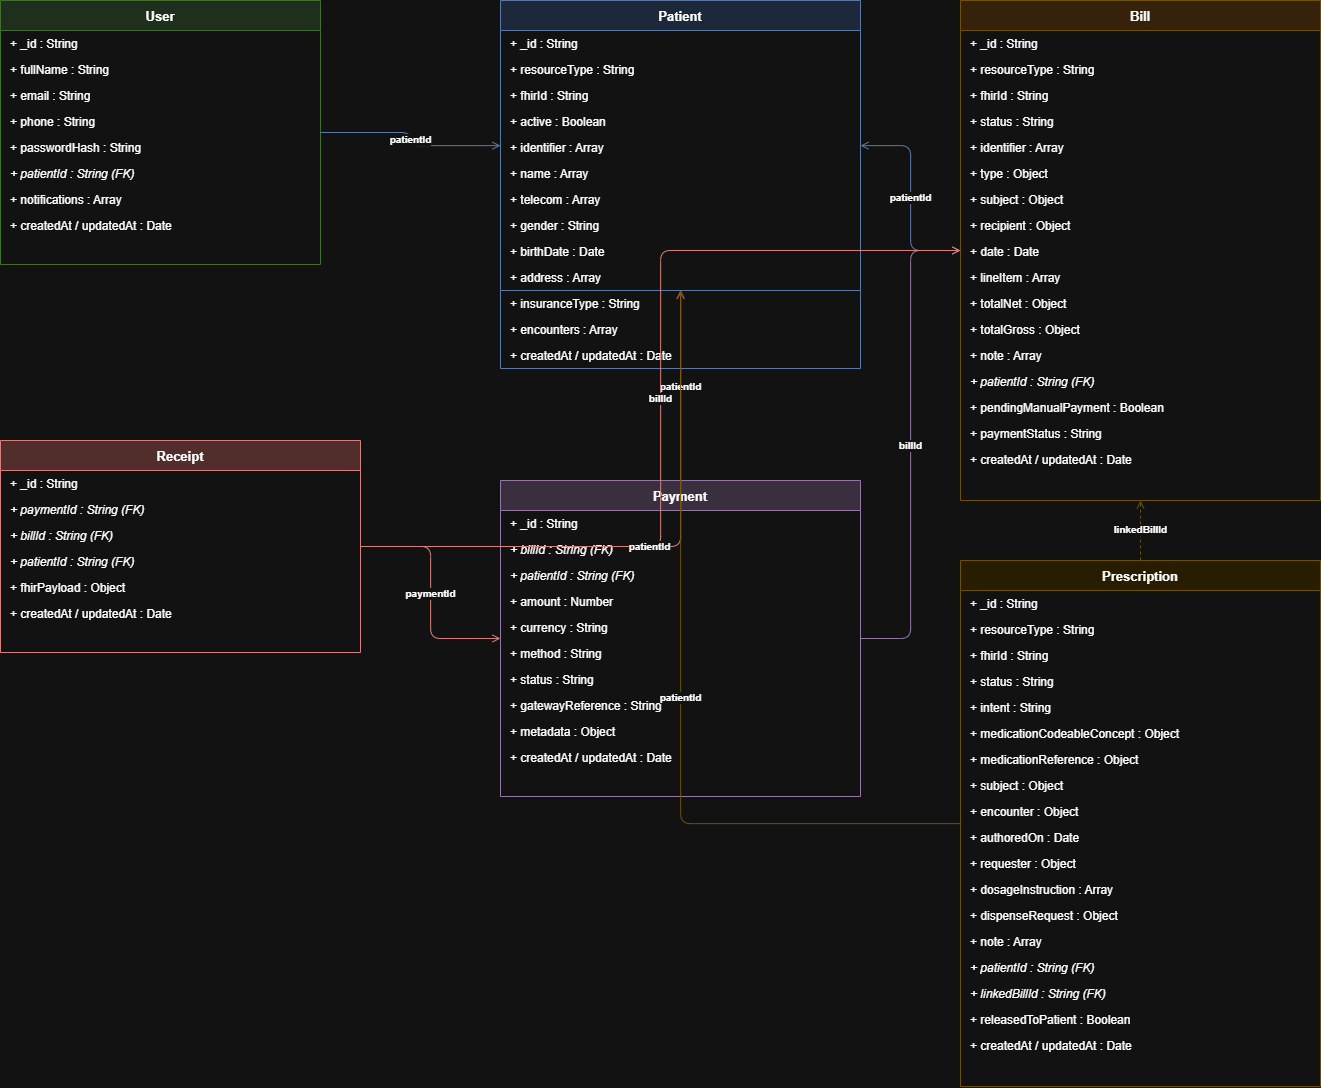

The diagram above was exported from draw.io. Its source (the exported page's mxGraphModel, read from the mxfile embedded in the PNG):
<mxGraphModel dx="1857" dy="1146" grid="1" gridSize="10" guides="1" tooltips="1" connect="1" arrows="1" fold="1" page="1" pageScale="1" pageWidth="850" pageHeight="1100" math="0" shadow="0">
  <root>
    <mxCell id="0" />
    <mxCell id="1" parent="0" />
    <mxCell id="Patient_header" parent="1" style="swimlane;fontStyle=1;align=center;startSize=30;fillColor=#dae8fc;strokeColor=#6c8ebf;fontSize=13;" value="Patient" vertex="1">
      <mxGeometry height="290" width="360" x="560" y="40" as="geometry" />
    </mxCell>
    <mxCell id="Patient_f1" parent="Patient_header" style="text;align=left;strokeColor=none;fillColor=none;spacingLeft=8;" value="+ _id : String" vertex="1">
      <mxGeometry height="26" width="360" y="30" as="geometry" />
    </mxCell>
    <mxCell id="Patient_f2" parent="Patient_header" style="text;align=left;strokeColor=none;fillColor=none;spacingLeft=8;" value="+ resourceType : String" vertex="1">
      <mxGeometry height="26" width="360" y="56" as="geometry" />
    </mxCell>
    <mxCell id="Patient_f3" parent="Patient_header" style="text;align=left;strokeColor=none;fillColor=none;spacingLeft=8;" value="+ fhirId : String" vertex="1">
      <mxGeometry height="26" width="360" y="82" as="geometry" />
    </mxCell>
    <mxCell id="Patient_f4" parent="Patient_header" style="text;align=left;strokeColor=none;fillColor=none;spacingLeft=8;" value="+ active : Boolean" vertex="1">
      <mxGeometry height="26" width="360" y="108" as="geometry" />
    </mxCell>
    <mxCell id="Patient_f5" parent="Patient_header" style="text;align=left;strokeColor=none;fillColor=none;spacingLeft=8;" value="+ identifier : Array" vertex="1">
      <mxGeometry height="26" width="360" y="134" as="geometry" />
    </mxCell>
    <mxCell id="Patient_f6" parent="Patient_header" style="text;align=left;strokeColor=none;fillColor=none;spacingLeft=8;" value="+ name : Array" vertex="1">
      <mxGeometry height="26" width="360" y="160" as="geometry" />
    </mxCell>
    <mxCell id="Patient_f7" parent="Patient_header" style="text;align=left;strokeColor=none;fillColor=none;spacingLeft=8;" value="+ telecom : Array" vertex="1">
      <mxGeometry height="26" width="360" y="186" as="geometry" />
    </mxCell>
    <mxCell id="Patient_f8" parent="Patient_header" style="text;align=left;strokeColor=none;fillColor=none;spacingLeft=8;" value="+ gender : String" vertex="1">
      <mxGeometry height="26" width="360" y="212" as="geometry" />
    </mxCell>
    <mxCell id="Patient_f9" parent="Patient_header" style="text;align=left;strokeColor=none;fillColor=none;spacingLeft=8;" value="+ birthDate : Date" vertex="1">
      <mxGeometry height="26" width="360" y="238" as="geometry" />
    </mxCell>
    <mxCell id="Patient_f10" parent="Patient_header" style="text;align=left;strokeColor=none;fillColor=none;spacingLeft=8;" value="+ address : Array" vertex="1">
      <mxGeometry height="26" width="360" y="264" as="geometry" />
    </mxCell>
    <mxCell id="Patient_header2" parent="1" style="swimlane;startSize=0;fillColor=#dae8fc;strokeColor=#6c8ebf;" value="" vertex="1">
      <mxGeometry height="78" width="360" x="560" y="330" as="geometry" />
    </mxCell>
    <mxCell id="Patient_f11" parent="Patient_header2" style="text;align=left;strokeColor=none;fillColor=none;spacingLeft=8;" value="+ insuranceType : String" vertex="1">
      <mxGeometry height="26" width="360" as="geometry" />
    </mxCell>
    <mxCell id="Patient_f12" parent="Patient_header2" style="text;align=left;strokeColor=none;fillColor=none;spacingLeft=8;" value="+ encounters : Array" vertex="1">
      <mxGeometry height="26" width="360" y="26" as="geometry" />
    </mxCell>
    <mxCell id="Patient_f13" parent="Patient_header2" style="text;align=left;strokeColor=none;fillColor=none;spacingLeft=8;" value="+ createdAt / updatedAt : Date" vertex="1">
      <mxGeometry height="26" width="360" y="52" as="geometry" />
    </mxCell>
    <mxCell id="User_header" parent="1" style="swimlane;fontStyle=1;align=center;startSize=30;fillColor=#d5e8d4;strokeColor=#82b366;fontSize=13;" value="User" vertex="1">
      <mxGeometry height="264" width="320" x="60" y="40" as="geometry" />
    </mxCell>
    <mxCell id="User_f1" parent="User_header" style="text;align=left;strokeColor=none;fillColor=none;spacingLeft=8;" value="+ _id : String" vertex="1">
      <mxGeometry height="26" width="320" y="30" as="geometry" />
    </mxCell>
    <mxCell id="User_f2" parent="User_header" style="text;align=left;strokeColor=none;fillColor=none;spacingLeft=8;" value="+ fullName : String" vertex="1">
      <mxGeometry height="26" width="320" y="56" as="geometry" />
    </mxCell>
    <mxCell id="User_f3" parent="User_header" style="text;align=left;strokeColor=none;fillColor=none;spacingLeft=8;" value="+ email : String" vertex="1">
      <mxGeometry height="26" width="320" y="82" as="geometry" />
    </mxCell>
    <mxCell id="User_f4" parent="User_header" style="text;align=left;strokeColor=none;fillColor=none;spacingLeft=8;" value="+ phone : String" vertex="1">
      <mxGeometry height="26" width="320" y="108" as="geometry" />
    </mxCell>
    <mxCell id="User_f5" parent="User_header" style="text;align=left;strokeColor=none;fillColor=none;spacingLeft=8;" value="+ passwordHash : String" vertex="1">
      <mxGeometry height="26" width="320" y="134" as="geometry" />
    </mxCell>
    <mxCell id="User_f6" parent="User_header" style="text;align=left;strokeColor=none;fillColor=none;spacingLeft=8;fontStyle=2;" value="+ patientId : String (FK)" vertex="1">
      <mxGeometry height="26" width="320" y="160" as="geometry" />
    </mxCell>
    <mxCell id="User_f7" parent="User_header" style="text;align=left;strokeColor=none;fillColor=none;spacingLeft=8;" value="+ notifications : Array" vertex="1">
      <mxGeometry height="26" width="320" y="186" as="geometry" />
    </mxCell>
    <mxCell id="User_f8" parent="User_header" style="text;align=left;strokeColor=none;fillColor=none;spacingLeft=8;" value="+ createdAt / updatedAt : Date" vertex="1">
      <mxGeometry height="26" width="320" y="212" as="geometry" />
    </mxCell>
    <mxCell id="Bill_header" parent="1" style="swimlane;fontStyle=1;align=center;startSize=30;fillColor=#ffe6cc;strokeColor=#d6b656;fontSize=13;" value="Bill" vertex="1">
      <mxGeometry height="500" width="360" x="1020" y="40" as="geometry" />
    </mxCell>
    <mxCell id="Bill_f1" parent="Bill_header" style="text;align=left;strokeColor=none;fillColor=none;spacingLeft=8;" value="+ _id : String" vertex="1">
      <mxGeometry height="26" width="360" y="30" as="geometry" />
    </mxCell>
    <mxCell id="Bill_f2" parent="Bill_header" style="text;align=left;strokeColor=none;fillColor=none;spacingLeft=8;" value="+ resourceType : String" vertex="1">
      <mxGeometry height="26" width="360" y="56" as="geometry" />
    </mxCell>
    <mxCell id="Bill_f3" parent="Bill_header" style="text;align=left;strokeColor=none;fillColor=none;spacingLeft=8;" value="+ fhirId : String" vertex="1">
      <mxGeometry height="26" width="360" y="82" as="geometry" />
    </mxCell>
    <mxCell id="Bill_f4" parent="Bill_header" style="text;align=left;strokeColor=none;fillColor=none;spacingLeft=8;" value="+ status : String" vertex="1">
      <mxGeometry height="26" width="360" y="108" as="geometry" />
    </mxCell>
    <mxCell id="Bill_f5" parent="Bill_header" style="text;align=left;strokeColor=none;fillColor=none;spacingLeft=8;" value="+ identifier : Array" vertex="1">
      <mxGeometry height="26" width="360" y="134" as="geometry" />
    </mxCell>
    <mxCell id="Bill_f6" parent="Bill_header" style="text;align=left;strokeColor=none;fillColor=none;spacingLeft=8;" value="+ type : Object" vertex="1">
      <mxGeometry height="26" width="360" y="160" as="geometry" />
    </mxCell>
    <mxCell id="Bill_f7" parent="Bill_header" style="text;align=left;strokeColor=none;fillColor=none;spacingLeft=8;" value="+ subject : Object" vertex="1">
      <mxGeometry height="26" width="360" y="186" as="geometry" />
    </mxCell>
    <mxCell id="Bill_f8" parent="Bill_header" style="text;align=left;strokeColor=none;fillColor=none;spacingLeft=8;" value="+ recipient : Object" vertex="1">
      <mxGeometry height="26" width="360" y="212" as="geometry" />
    </mxCell>
    <mxCell id="Bill_f9" parent="Bill_header" style="text;align=left;strokeColor=none;fillColor=none;spacingLeft=8;" value="+ date : Date" vertex="1">
      <mxGeometry height="26" width="360" y="238" as="geometry" />
    </mxCell>
    <mxCell id="Bill_f10" parent="Bill_header" style="text;align=left;strokeColor=none;fillColor=none;spacingLeft=8;" value="+ lineItem : Array" vertex="1">
      <mxGeometry height="26" width="360" y="264" as="geometry" />
    </mxCell>
    <mxCell id="Bill_f11" parent="Bill_header" style="text;align=left;strokeColor=none;fillColor=none;spacingLeft=8;" value="+ totalNet : Object" vertex="1">
      <mxGeometry height="26" width="360" y="290" as="geometry" />
    </mxCell>
    <mxCell id="Bill_f12" parent="Bill_header" style="text;align=left;strokeColor=none;fillColor=none;spacingLeft=8;" value="+ totalGross : Object" vertex="1">
      <mxGeometry height="26" width="360" y="316" as="geometry" />
    </mxCell>
    <mxCell id="Bill_f13" parent="Bill_header" style="text;align=left;strokeColor=none;fillColor=none;spacingLeft=8;" value="+ note : Array" vertex="1">
      <mxGeometry height="26" width="360" y="342" as="geometry" />
    </mxCell>
    <mxCell id="Bill_f14" parent="Bill_header" style="text;align=left;strokeColor=none;fillColor=none;spacingLeft=8;fontStyle=2;" value="+ patientId : String (FK)" vertex="1">
      <mxGeometry height="26" width="360" y="368" as="geometry" />
    </mxCell>
    <mxCell id="Bill_f15" parent="Bill_header" style="text;align=left;strokeColor=none;fillColor=none;spacingLeft=8;" value="+ pendingManualPayment : Boolean" vertex="1">
      <mxGeometry height="26" width="360" y="394" as="geometry" />
    </mxCell>
    <mxCell id="Bill_f16" parent="Bill_header" style="text;align=left;strokeColor=none;fillColor=none;spacingLeft=8;" value="+ paymentStatus : String" vertex="1">
      <mxGeometry height="26" width="360" y="420" as="geometry" />
    </mxCell>
    <mxCell id="Bill_f17" parent="Bill_header" style="text;align=left;strokeColor=none;fillColor=none;spacingLeft=8;" value="+ createdAt / updatedAt : Date" vertex="1">
      <mxGeometry height="26" width="360" y="446" as="geometry" />
    </mxCell>
    <mxCell id="Payment_header" parent="1" style="swimlane;fontStyle=1;align=center;startSize=30;fillColor=#e1d5e7;strokeColor=#9673a6;fontSize=13;" value="Payment" vertex="1">
      <mxGeometry height="316" width="360" x="560" y="520" as="geometry" />
    </mxCell>
    <mxCell id="Payment_f1" parent="Payment_header" style="text;align=left;strokeColor=none;fillColor=none;spacingLeft=8;" value="+ _id : String" vertex="1">
      <mxGeometry height="26" width="360" y="30" as="geometry" />
    </mxCell>
    <mxCell id="Payment_f2" parent="Payment_header" style="text;align=left;strokeColor=none;fillColor=none;spacingLeft=8;fontStyle=2;" value="+ billId : String (FK)" vertex="1">
      <mxGeometry height="26" width="360" y="56" as="geometry" />
    </mxCell>
    <mxCell id="Payment_f3" parent="Payment_header" style="text;align=left;strokeColor=none;fillColor=none;spacingLeft=8;fontStyle=2;" value="+ patientId : String (FK)" vertex="1">
      <mxGeometry height="26" width="360" y="82" as="geometry" />
    </mxCell>
    <mxCell id="Payment_f4" parent="Payment_header" style="text;align=left;strokeColor=none;fillColor=none;spacingLeft=8;" value="+ amount : Number" vertex="1">
      <mxGeometry height="26" width="360" y="108" as="geometry" />
    </mxCell>
    <mxCell id="Payment_f5" parent="Payment_header" style="text;align=left;strokeColor=none;fillColor=none;spacingLeft=8;" value="+ currency : String" vertex="1">
      <mxGeometry height="26" width="360" y="134" as="geometry" />
    </mxCell>
    <mxCell id="Payment_f6" parent="Payment_header" style="text;align=left;strokeColor=none;fillColor=none;spacingLeft=8;" value="+ method : String" vertex="1">
      <mxGeometry height="26" width="360" y="160" as="geometry" />
    </mxCell>
    <mxCell id="Payment_f7" parent="Payment_header" style="text;align=left;strokeColor=none;fillColor=none;spacingLeft=8;" value="+ status : String" vertex="1">
      <mxGeometry height="26" width="360" y="186" as="geometry" />
    </mxCell>
    <mxCell id="Payment_f8" parent="Payment_header" style="text;align=left;strokeColor=none;fillColor=none;spacingLeft=8;" value="+ gatewayReference : String" vertex="1">
      <mxGeometry height="26" width="360" y="212" as="geometry" />
    </mxCell>
    <mxCell id="Payment_f9" parent="Payment_header" style="text;align=left;strokeColor=none;fillColor=none;spacingLeft=8;" value="+ metadata : Object" vertex="1">
      <mxGeometry height="26" width="360" y="238" as="geometry" />
    </mxCell>
    <mxCell id="Payment_f10" parent="Payment_header" style="text;align=left;strokeColor=none;fillColor=none;spacingLeft=8;" value="+ createdAt / updatedAt : Date" vertex="1">
      <mxGeometry height="26" width="360" y="264" as="geometry" />
    </mxCell>
    <mxCell id="Receipt_header" parent="1" style="swimlane;fontStyle=1;align=center;startSize=30;fillColor=#f8cecc;strokeColor=#b85450;fontSize=13;" value="Receipt" vertex="1">
      <mxGeometry height="212" width="360" x="60" y="480" as="geometry" />
    </mxCell>
    <mxCell id="Receipt_f1" parent="Receipt_header" style="text;align=left;strokeColor=none;fillColor=none;spacingLeft=8;" value="+ _id : String" vertex="1">
      <mxGeometry height="26" width="360" y="30" as="geometry" />
    </mxCell>
    <mxCell id="Receipt_f2" parent="Receipt_header" style="text;align=left;strokeColor=none;fillColor=none;spacingLeft=8;fontStyle=2;" value="+ paymentId : String (FK)" vertex="1">
      <mxGeometry height="26" width="360" y="56" as="geometry" />
    </mxCell>
    <mxCell id="Receipt_f3" parent="Receipt_header" style="text;align=left;strokeColor=none;fillColor=none;spacingLeft=8;fontStyle=2;" value="+ billId : String (FK)" vertex="1">
      <mxGeometry height="26" width="360" y="82" as="geometry" />
    </mxCell>
    <mxCell id="Receipt_f4" parent="Receipt_header" style="text;align=left;strokeColor=none;fillColor=none;spacingLeft=8;fontStyle=2;" value="+ patientId : String (FK)" vertex="1">
      <mxGeometry height="26" width="360" y="108" as="geometry" />
    </mxCell>
    <mxCell id="Receipt_f5" parent="Receipt_header" style="text;align=left;strokeColor=none;fillColor=none;spacingLeft=8;" value="+ fhirPayload : Object" vertex="1">
      <mxGeometry height="26" width="360" y="134" as="geometry" />
    </mxCell>
    <mxCell id="Receipt_f6" parent="Receipt_header" style="text;align=left;strokeColor=none;fillColor=none;spacingLeft=8;" value="+ createdAt / updatedAt : Date" vertex="1">
      <mxGeometry height="26" width="360" y="160" as="geometry" />
    </mxCell>
    <mxCell id="Prescription_header" parent="1" style="swimlane;fontStyle=1;align=center;startSize=30;fillColor=#fff2cc;strokeColor=#d6b656;fontSize=13;" value="Prescription" vertex="1">
      <mxGeometry height="526" width="360" x="1020" y="600" as="geometry" />
    </mxCell>
    <mxCell id="Rx_f1" parent="Prescription_header" style="text;align=left;strokeColor=none;fillColor=none;spacingLeft=8;" value="+ _id : String" vertex="1">
      <mxGeometry height="26" width="360" y="30" as="geometry" />
    </mxCell>
    <mxCell id="Rx_f2" parent="Prescription_header" style="text;align=left;strokeColor=none;fillColor=none;spacingLeft=8;" value="+ resourceType : String" vertex="1">
      <mxGeometry height="26" width="360" y="56" as="geometry" />
    </mxCell>
    <mxCell id="Rx_f3" parent="Prescription_header" style="text;align=left;strokeColor=none;fillColor=none;spacingLeft=8;" value="+ fhirId : String" vertex="1">
      <mxGeometry height="26" width="360" y="82" as="geometry" />
    </mxCell>
    <mxCell id="Rx_f4" parent="Prescription_header" style="text;align=left;strokeColor=none;fillColor=none;spacingLeft=8;" value="+ status : String" vertex="1">
      <mxGeometry height="26" width="360" y="108" as="geometry" />
    </mxCell>
    <mxCell id="Rx_f5" parent="Prescription_header" style="text;align=left;strokeColor=none;fillColor=none;spacingLeft=8;" value="+ intent : String" vertex="1">
      <mxGeometry height="26" width="360" y="134" as="geometry" />
    </mxCell>
    <mxCell id="Rx_f6" parent="Prescription_header" style="text;align=left;strokeColor=none;fillColor=none;spacingLeft=8;" value="+ medicationCodeableConcept : Object" vertex="1">
      <mxGeometry height="26" width="360" y="160" as="geometry" />
    </mxCell>
    <mxCell id="Rx_f7" parent="Prescription_header" style="text;align=left;strokeColor=none;fillColor=none;spacingLeft=8;" value="+ medicationReference : Object" vertex="1">
      <mxGeometry height="26" width="360" y="186" as="geometry" />
    </mxCell>
    <mxCell id="Rx_f8" parent="Prescription_header" style="text;align=left;strokeColor=none;fillColor=none;spacingLeft=8;" value="+ subject : Object" vertex="1">
      <mxGeometry height="26" width="360" y="212" as="geometry" />
    </mxCell>
    <mxCell id="Rx_f9" parent="Prescription_header" style="text;align=left;strokeColor=none;fillColor=none;spacingLeft=8;" value="+ encounter : Object" vertex="1">
      <mxGeometry height="26" width="360" y="238" as="geometry" />
    </mxCell>
    <mxCell id="Rx_f10" parent="Prescription_header" style="text;align=left;strokeColor=none;fillColor=none;spacingLeft=8;" value="+ authoredOn : Date" vertex="1">
      <mxGeometry height="26" width="360" y="264" as="geometry" />
    </mxCell>
    <mxCell id="Rx_f11" parent="Prescription_header" style="text;align=left;strokeColor=none;fillColor=none;spacingLeft=8;" value="+ requester : Object" vertex="1">
      <mxGeometry height="26" width="360" y="290" as="geometry" />
    </mxCell>
    <mxCell id="Rx_f12" parent="Prescription_header" style="text;align=left;strokeColor=none;fillColor=none;spacingLeft=8;" value="+ dosageInstruction : Array" vertex="1">
      <mxGeometry height="26" width="360" y="316" as="geometry" />
    </mxCell>
    <mxCell id="Rx_f13" parent="Prescription_header" style="text;align=left;strokeColor=none;fillColor=none;spacingLeft=8;" value="+ dispenseRequest : Object" vertex="1">
      <mxGeometry height="26" width="360" y="342" as="geometry" />
    </mxCell>
    <mxCell id="Rx_f14" parent="Prescription_header" style="text;align=left;strokeColor=none;fillColor=none;spacingLeft=8;" value="+ note : Array" vertex="1">
      <mxGeometry height="26" width="360" y="368" as="geometry" />
    </mxCell>
    <mxCell id="Rx_f15" parent="Prescription_header" style="text;align=left;strokeColor=none;fillColor=none;spacingLeft=8;fontStyle=2;" value="+ patientId : String (FK)" vertex="1">
      <mxGeometry height="26" width="360" y="394" as="geometry" />
    </mxCell>
    <mxCell id="Rx_f16" parent="Prescription_header" style="text;align=left;strokeColor=none;fillColor=none;spacingLeft=8;fontStyle=2;" value="+ linkedBillId : String (FK)" vertex="1">
      <mxGeometry height="26" width="360" y="420" as="geometry" />
    </mxCell>
    <mxCell id="Rx_f17" parent="Prescription_header" style="text;align=left;strokeColor=none;fillColor=none;spacingLeft=8;" value="+ releasedToPatient : Boolean" vertex="1">
      <mxGeometry height="26" width="360" y="446" as="geometry" />
    </mxCell>
    <mxCell id="Rx_f18" parent="Prescription_header" style="text;align=left;strokeColor=none;fillColor=none;spacingLeft=8;" value="+ createdAt / updatedAt : Date" vertex="1">
      <mxGeometry height="26" width="360" y="472" as="geometry" />
    </mxCell>
    <mxCell id="rel_up" edge="1" parent="1" source="User_header" style="edgeStyle=orthogonalEdgeStyle;html=1;endArrow=open;endFill=0;dashed=0;strokeColor=#6c8ebf;fontStyle=1;fontSize=10;" target="Patient_header" value="patientId">
      <mxGeometry relative="1" as="geometry" />
    </mxCell>
    <mxCell id="rel_bp" edge="1" parent="1" source="Bill_header" style="edgeStyle=orthogonalEdgeStyle;html=1;endArrow=open;endFill=0;dashed=0;strokeColor=#6c8ebf;fontStyle=1;fontSize=10;" target="Patient_header" value="patientId">
      <mxGeometry relative="1" as="geometry" />
    </mxCell>
    <mxCell id="rel_pmb" edge="1" parent="1" source="Payment_header" style="edgeStyle=orthogonalEdgeStyle;html=1;endArrow=open;endFill=0;dashed=0;strokeColor=#9673a6;fontStyle=1;fontSize=10;" target="Bill_header" value="billId">
      <mxGeometry relative="1" as="geometry" />
    </mxCell>
    <mxCell id="rel_pmp" edge="1" parent="1" source="Payment_header" style="edgeStyle=orthogonalEdgeStyle;html=1;endArrow=open;endFill=0;dashed=0;strokeColor=#9673a6;fontStyle=1;fontSize=10;" target="Patient_header" value="patientId">
      <mxGeometry relative="1" as="geometry" />
    </mxCell>
    <mxCell id="rel_rcp" edge="1" parent="1" source="Receipt_header" style="edgeStyle=orthogonalEdgeStyle;html=1;endArrow=open;endFill=0;dashed=0;strokeColor=#b85450;fontStyle=1;fontSize=10;" target="Payment_header" value="paymentId">
      <mxGeometry relative="1" as="geometry" />
    </mxCell>
    <mxCell id="rel_rcb" edge="1" parent="1" source="Receipt_header" style="edgeStyle=orthogonalEdgeStyle;html=1;endArrow=open;endFill=0;dashed=0;strokeColor=#b85450;fontStyle=1;fontSize=10;" target="Bill_header" value="billId">
      <mxGeometry relative="1" as="geometry" />
    </mxCell>
    <mxCell id="rel_rcpt" edge="1" parent="1" source="Receipt_header" style="edgeStyle=orthogonalEdgeStyle;html=1;endArrow=open;endFill=0;dashed=0;strokeColor=#b85450;fontStyle=1;fontSize=10;" target="Patient_header" value="patientId">
      <mxGeometry relative="1" as="geometry" />
    </mxCell>
    <mxCell id="rel_rxp" edge="1" parent="1" source="Prescription_header" style="edgeStyle=orthogonalEdgeStyle;html=1;endArrow=open;endFill=0;dashed=0;strokeColor=#d6b656;fontStyle=1;fontSize=10;" target="Patient_header" value="patientId">
      <mxGeometry relative="1" as="geometry" />
    </mxCell>
    <mxCell id="rel_rxb" edge="1" parent="1" source="Prescription_header" style="edgeStyle=orthogonalEdgeStyle;html=1;endArrow=open;endFill=0;dashed=1;strokeColor=#d6b656;fontStyle=1;fontSize=10;" target="Bill_header" value="linkedBillId">
      <mxGeometry relative="1" as="geometry" />
    </mxCell>
  </root>
</mxGraphModel>